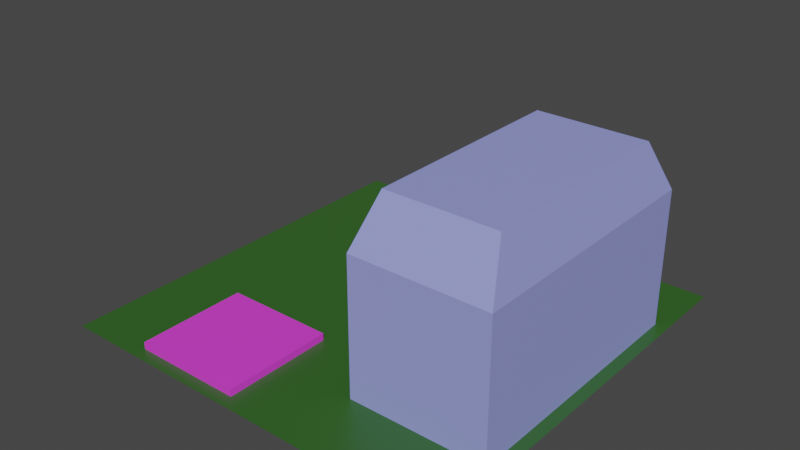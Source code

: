 # Source: building.blend  (saved by Blender 2.93.21; exported with 4.5.12 LTS)
import bpy
from mathutils import Matrix  # noqa: F401  (used for matrix-valued properties, if any)

bpy.ops.wm.read_factory_settings(use_empty=True)
scene = bpy.context.scene
scene.name = 'Scene'

# ---- materials (node trees are filled in below, after node groups)
mat_materialfloor = bpy.data.materials.new('MaterialFloor')
mat_materialfloor.use_transparent_shadow = False
mat_materialfloor.diffuse_color = (0.03371, 0.1226, 0.0197, 1.0)
mat_materialbuilding = bpy.data.materials.new('MaterialBuilding')
mat_materialbuilding.use_transparent_shadow = False
mat_materialbuilding.diffuse_color = (0.3105, 0.3409, 0.8, 1.0)
mat_materialcollision = bpy.data.materials.new('MaterialCollision')
mat_materialcollision.use_transparent_shadow = False
mat_materialcollision.diffuse_color = (0.8, 0.05477, 0.7547, 0.6281)
mat_materialcollision_001 = bpy.data.materials.new('MaterialCollision.001')
mat_materialcollision_001.use_transparent_shadow = False
mat_materialcollision_001.diffuse_color = (0.8, 0.05477, 0.7547, 0.6281)

# ---- material node trees
mat_materialfloor.use_nodes = True; mat_materialfloor.node_tree.nodes.clear()
_N = mat_materialfloor.node_tree.nodes; _L = mat_materialfloor.node_tree.links
n0 = _N.new('ShaderNodeBsdfPrincipled'); n0.name = 'Principled BSDF'; n0.location = (10, 300)
n0.distribution = 'GGX'
n0.subsurface_method = 'BURLEY'
n0.inputs[0].default_value = (0.03371, 0.1226, 0.0197, 1.0)
n0.inputs[2].default_value = 0.4
n0.inputs[3].default_value = 1.45
n0.inputs[27].default_value = (0.0, 0.0, 0.0, 1.0)
n0.inputs[28].default_value = 1.0
n1 = _N.new('ShaderNodeOutputMaterial'); n1.name = 'Material Output'; n1.location = (320, 270)
_L.new(n0.outputs[0], n1.inputs[0])
n1.is_active_output = True
mat_materialbuilding.use_nodes = True; mat_materialbuilding.node_tree.nodes.clear()
_N = mat_materialbuilding.node_tree.nodes; _L = mat_materialbuilding.node_tree.links
n0 = _N.new('ShaderNodeBsdfPrincipled'); n0.name = 'Principled BSDF'; n0.location = (10, 300)
n0.distribution = 'GGX'
n0.subsurface_method = 'BURLEY'
n0.inputs[0].default_value = (0.3105, 0.3409, 0.8, 1.0)
n0.inputs[3].default_value = 1.45
n0.inputs[27].default_value = (0.0, 0.0, 0.0, 1.0)
n0.inputs[28].default_value = 1.0
n1 = _N.new('ShaderNodeOutputMaterial'); n1.name = 'Material Output'; n1.location = (320, 270)
_L.new(n0.outputs[0], n1.inputs[0])
n1.is_active_output = True
mat_materialcollision.use_nodes = True; mat_materialcollision.node_tree.nodes.clear()
_N = mat_materialcollision.node_tree.nodes; _L = mat_materialcollision.node_tree.links
n0 = _N.new('ShaderNodeBsdfPrincipled'); n0.name = 'Principled BSDF'; n0.location = (10, 300)
n0.distribution = 'GGX'
n0.subsurface_method = 'BURLEY'
n0.inputs[0].default_value = (0.8, 0.05477, 0.7547, 1.0)
n0.inputs[3].default_value = 1.45
n0.inputs[27].default_value = (0.0, 0.0, 0.0, 1.0)
n0.inputs[28].default_value = 1.0
n1 = _N.new('ShaderNodeOutputMaterial'); n1.name = 'Material Output'; n1.location = (320, 270)
_L.new(n0.outputs[0], n1.inputs[0])
n1.is_active_output = True
mat_materialcollision_001.use_nodes = True; mat_materialcollision_001.node_tree.nodes.clear()
_N = mat_materialcollision_001.node_tree.nodes; _L = mat_materialcollision_001.node_tree.links
n0 = _N.new('ShaderNodeBsdfPrincipled'); n0.name = 'Principled BSDF'; n0.location = (10, 300)
n0.distribution = 'GGX'
n0.subsurface_method = 'BURLEY'
n0.inputs[0].default_value = (0.8, 0.05477, 0.7547, 1.0)
n0.inputs[3].default_value = 1.45
n0.inputs[27].default_value = (0.0, 0.0, 0.0, 1.0)
n0.inputs[28].default_value = 1.0
n1 = _N.new('ShaderNodeOutputMaterial'); n1.name = 'Material Output'; n1.location = (320, 270)
_L.new(n0.outputs[0], n1.inputs[0])
n1.is_active_output = True

# ---- world
world_world = bpy.data.worlds.new('World'); scene.world = world_world
world_world.use_nodes = True; world_world.node_tree.nodes.clear()
_N = world_world.node_tree.nodes; _L = world_world.node_tree.links
n0 = _N.new('ShaderNodeOutputWorld'); n0.name = 'World Output'; n0.location = (300, 300)
n1 = _N.new('ShaderNodeBackground'); n1.name = 'Background'; n1.location = (10, 300)
n1.inputs[0].default_value = (0.05088, 0.05088, 0.05088, 1.0)
_L.new(n1.outputs[0], n0.inputs[0])
n0.is_active_output = True
world_world.color = (0.05088, 0.05088, 0.05088)
world_world.use_sun_shadow = False
world_world.sun_shadow_jitter_overblur = 0.0

# ---- meshes
me_cube_001 = bpy.data.meshes.new('Cube.001')
me_cube_001.from_pydata([(3.001, 2.99, -0.01008), (3.001, -2.99, -0.01008), (-3.001, 2.99, -0.01008), (-3.001, -2.99, -0.01008)], [], [(1, 0, 2), (1, 2, 3)])
_uv = me_cube_001.uv_layers.new(name='UVMap')
_uv.uv.foreach_set('vector', [0.0, 0.0, 0.0, 0.0, 0.0, 0.0, 0.0, 0.0, 0.0, 0.0, 0.0, 0.0])
me_cube_001.materials.append(mat_materialfloor)
me_cube_001.use_remesh_fix_poles = True
me_cube_001.use_remesh_preserve_attributes = False
me_cube_001.update()
me_cube_001.normals_split_custom_set([tuple(v) for v in zip(*[iter([0.0, 0.0, 1.0, 0.0, 0.0, 1.0, 0.0, 0.0, 1.0, 0.0, 0.0, 1.0, 0.0, 0.0, 1.0, 0.0, 0.0, 1.0])] * 3)])
me_cube_003 = bpy.data.meshes.new('Cube.003')
me_cube_003.from_pydata([(-1.0, -1.0, -1.0), (-1.0, -1.0, -1.0), (-1.0, -1.0, -1.0), (-1.0, -1.0, 1.0), (-1.0, -1.0, 1.0), (-1.0, -1.0, 1.0), (-1.0, -1.0, 1.0), (-1.0, 1.0, -1.0), (-1.0, 1.0, -1.0), (-1.0, 1.0, -1.0), (-1.0, 1.0, 1.0), (-1.0, 1.0, 1.0), (-1.0, 1.0, 1.0), (-1.0, 1.0, 1.0), (1.0, -1.0, -1.0), (1.0, -1.0, -1.0), (1.0, -1.0, -1.0), (1.0, -1.0, 1.0), (1.0, -1.0, 1.0), (1.0, -1.0, 1.0), (1.0, -1.0, 1.0), (1.0, 1.0, -1.0), (1.0, 1.0, -1.0), (1.0, 1.0, -1.0), (1.0, 1.0, 1.0), (1.0, 1.0, 1.0), (1.0, 1.0, 1.0), (1.0, 1.0, 1.0), (-0.8016, -0.8016, 1.723), (-0.8016, -0.8016, 1.723), (-0.8016, -0.8016, 1.723), (-0.8016, 0.8016, 1.723), (-0.8016, 0.8016, 1.723), (-0.8016, 0.8016, 1.723), (0.8016, 0.8016, 1.723), (0.8016, 0.8016, 1.723), (0.8016, 0.8016, 1.723), (0.8016, -0.8016, 1.723), (0.8016, -0.8016, 1.723), (0.8016, -0.8016, 1.723)], [], [(0, 3, 10), (0, 10, 7), (9, 12, 24), (9, 24, 22), (23, 27, 20), (23, 20, 16), (15, 17, 5), (15, 5, 2), (8, 21, 14), (8, 14, 1), (25, 13, 32), (25, 32, 34), (35, 33, 30), (35, 30, 38), (19, 26, 36), (19, 36, 39), (11, 4, 28), (11, 28, 31), (6, 18, 37), (6, 37, 29)])
_uv = me_cube_003.uv_layers.new(name='UVMap')
_uv.uv.foreach_set('vector', [0.375, 0.0, 0.625, 0.0, 0.625, 0.25, 0.375, 0.0, 0.625, 0.25, 0.375, 0.25, 0.375, 0.25, 0.625, 0.25, 0.625, 0.5, 0.375, 0.25, 0.625, 0.5, 0.375, 0.5, 0.375, 0.5, 0.625, 0.5, 0.625, 0.75, 0.375, 0.5, 0.625, 0.75, 0.375, 0.75, 0.375, 0.75, 0.625, 0.75, 0.625, 1.0, 0.375, 0.75, 0.625, 1.0, 0.375, 1.0, 0.125, 0.5, 0.375, 0.5, 0.375, 0.75, 0.125, 0.5, 0.375, 0.75, 0.125, 0.75, 0.625, 0.5, 0.625, 0.25, 0.625, 0.25, 0.625, 0.5, 0.625, 0.25, 0.625, 0.5, 0.625, 0.5, 0.875, 0.5, 0.875, 0.75, 0.625, 0.5, 0.875, 0.75, 0.625, 0.75, 0.625, 0.75, 0.625, 0.5, 0.625, 0.5, 0.625, 0.75, 0.625, 0.5, 0.625, 0.75, 0.625, 0.25, 0.625, 0.0, 0.625, 0.0, 0.625, 0.25, 0.625, 0.0, 0.625, 0.25, 0.625, 1.0, 0.625, 0.75, 0.625, 0.75, 0.625, 1.0, 0.625, 0.75, 0.625, 1.0])
me_cube_003.materials.append(mat_materialbuilding)
me_cube_003.use_remesh_fix_poles = True
me_cube_003.use_remesh_preserve_attributes = False
me_cube_003.update()
me_cube_003.normals_split_custom_set([tuple(v) for v in zip(*[iter([-1.0, 0.0, 0.0, -1.0, 0.0, 0.0, -1.0, 0.0, 0.0, -1.0, 0.0, 0.0, -1.0, 0.0, 0.0, -1.0, 0.0, 0.0, 0.0, 1.0, 0.0, 0.0, 1.0, 0.0, 0.0, 1.0, 0.0, 0.0, 1.0, 0.0, 0.0, 1.0, 0.0, 0.0, 1.0, 0.0, 1.0, 0.0, 0.0, 1.0, 0.0, 0.0, 1.0, 0.0, 0.0, 1.0, 0.0, 0.0, 1.0, 0.0, 0.0, 1.0, 0.0, 0.0, 0.0, -1.0, 0.0, 0.0, -1.0, 0.0, 0.0, -1.0, 0.0, 0.0, -1.0, 0.0, 0.0, -1.0, 0.0, 0.0, -1.0, 0.0, 0.0, 0.0, -1.0, 0.0, 0.0, -1.0, 0.0, 0.0, -1.0, 0.0, 0.0, -1.0, 0.0, 0.0, -1.0, 0.0, 0.0, -1.0, 0.0, 0.9644, 0.2645, 0.0, 0.9644, 0.2645, 0.0, 0.9644, 0.2645, 0.0, 0.9644, 0.2645, 0.0, 0.9644, 0.2645, 0.0, 0.9644, 0.2645, 0.0, 0.0, 1.0, 0.0, 0.0, 1.0, 0.0, 0.0, 1.0, 0.0, 0.0, 1.0, 0.0, 0.0, 1.0, 0.0, 0.0, 1.0, 0.9644, 0.0, 0.2645, 0.9644, 0.0, 0.2645, 0.9644, 0.0, 0.2645, 0.9644, 0.0, 0.2645, 0.9644, 0.0, 0.2645, 0.9644, 0.0, 0.2645, -0.9644, 0.0, 0.2645, -0.9644, 0.0, 0.2645, -0.9644, 0.0, 0.2645, -0.9644, 0.0, 0.2645, -0.9644, 0.0, 0.2645, -0.9644, 0.0, 0.2645, 0.0, -0.9644, 0.2645, 0.0, -0.9644, 0.2645, 0.0, -0.9644, 0.2645, 0.0, -0.9644, 0.2645, 0.0, -0.9644, 0.2645, 0.0, -0.9644, 0.2645])] * 3)])
me_cube_002 = bpy.data.meshes.new('Cube.002')
me_cube_002.from_pydata([(-1.0, -1.0, -1.0), (-1.0, -1.0, -1.0), (-1.0, -1.0, -1.0), (-1.0, -1.0, 1.0), (-1.0, -1.0, 1.0), (-1.0, -1.0, 1.0), (-1.0, 1.0, -1.0), (-1.0, 1.0, -1.0), (-1.0, 1.0, -1.0), (-1.0, 1.0, 1.0), (-1.0, 1.0, 1.0), (-1.0, 1.0, 1.0), (1.0, -1.0, -1.0), (1.0, -1.0, -1.0), (1.0, -1.0, -1.0), (1.0, -1.0, 1.0), (1.0, -1.0, 1.0), (1.0, -1.0, 1.0), (1.0, 1.0, -1.0), (1.0, 1.0, -1.0), (1.0, 1.0, -1.0), (1.0, 1.0, 1.0), (1.0, 1.0, 1.0), (1.0, 1.0, 1.0)], [], [(0, 3, 9), (0, 9, 6), (8, 10, 21), (8, 21, 19), (20, 23, 17), (20, 17, 14), (13, 15, 4), (13, 4, 2), (7, 18, 12), (7, 12, 1), (22, 11, 5), (22, 5, 16)])
_uv = me_cube_002.uv_layers.new(name='UVMap')
_uv.uv.foreach_set('vector', [0.375, 0.0, 0.625, 0.0, 0.625, 0.25, 0.375, 0.0, 0.625, 0.25, 0.375, 0.25, 0.375, 0.25, 0.625, 0.25, 0.625, 0.5, 0.375, 0.25, 0.625, 0.5, 0.375, 0.5, 0.375, 0.5, 0.625, 0.5, 0.625, 0.75, 0.375, 0.5, 0.625, 0.75, 0.375, 0.75, 0.375, 0.75, 0.625, 0.75, 0.625, 1.0, 0.375, 0.75, 0.625, 1.0, 0.375, 1.0, 0.125, 0.5, 0.375, 0.5, 0.375, 0.75, 0.125, 0.5, 0.375, 0.75, 0.125, 0.75, 0.625, 0.5, 0.875, 0.5, 0.875, 0.75, 0.625, 0.5, 0.875, 0.75, 0.625, 0.75])
me_cube_002.materials.append(mat_materialcollision)
me_cube_002.use_remesh_fix_poles = True
me_cube_002.use_remesh_preserve_attributes = False
me_cube_002.update()
me_cube_002.normals_split_custom_set([tuple(v) for v in zip(*[iter([-1.0, 0.0, 0.0, -1.0, 0.0, 0.0, -1.0, 0.0, 0.0, -1.0, 0.0, 0.0, -1.0, 0.0, 0.0, -1.0, 0.0, 0.0, 0.0, 1.0, 0.0, 0.0, 1.0, 0.0, 0.0, 1.0, 0.0, 0.0, 1.0, 0.0, 0.0, 1.0, 0.0, 0.0, 1.0, 0.0, 1.0, 0.0, 0.0, 1.0, 0.0, 0.0, 1.0, 0.0, 0.0, 1.0, 0.0, 0.0, 1.0, 0.0, 0.0, 1.0, 0.0, 0.0, 0.0, -1.0, 0.0, 0.0, -1.0, 0.0, 0.0, -1.0, 0.0, 0.0, -1.0, 0.0, 0.0, -1.0, 0.0, 0.0, -1.0, 0.0, 0.0, 0.0, -1.0, 0.0, 0.0, -1.0, 0.0, 0.0, -1.0, 0.0, 0.0, -1.0, 0.0, 0.0, -1.0, 0.0, 0.0, -1.0, 0.0, 0.0, 1.0, 0.0, 0.0, 1.0, 0.0, 0.0, 1.0, 0.0, 0.0, 1.0, 0.0, 0.0, 1.0, 0.0, 0.0, 1.0])] * 3)])
me_cube_004 = bpy.data.meshes.new('Cube.004')
me_cube_004.from_pydata([(-1.0, -1.0, -1.0), (-1.0, -1.0, -1.0), (-1.0, -1.0, -1.0), (-1.0, -1.0, 1.0), (-1.0, -1.0, 1.0), (-1.0, -1.0, 1.0), (-1.0, 1.0, -1.0), (-1.0, 1.0, -1.0), (-1.0, 1.0, -1.0), (-1.0, 1.0, 1.0), (-1.0, 1.0, 1.0), (-1.0, 1.0, 1.0), (1.0, -1.0, -1.0), (1.0, -1.0, -1.0), (1.0, -1.0, -1.0), (1.0, -1.0, 1.0), (1.0, -1.0, 1.0), (1.0, -1.0, 1.0), (1.0, 1.0, -1.0), (1.0, 1.0, -1.0), (1.0, 1.0, -1.0), (1.0, 1.0, 1.0), (1.0, 1.0, 1.0), (1.0, 1.0, 1.0)], [], [(0, 3, 9), (0, 9, 6), (8, 10, 21), (8, 21, 19), (20, 23, 17), (20, 17, 14), (13, 15, 4), (13, 4, 2), (7, 18, 12), (7, 12, 1), (22, 11, 5), (22, 5, 16)])
_uv = me_cube_004.uv_layers.new(name='UVMap')
_uv.uv.foreach_set('vector', [0.375, 0.0, 0.625, 0.0, 0.625, 0.25, 0.375, 0.0, 0.625, 0.25, 0.375, 0.25, 0.375, 0.25, 0.625, 0.25, 0.625, 0.5, 0.375, 0.25, 0.625, 0.5, 0.375, 0.5, 0.375, 0.5, 0.625, 0.5, 0.625, 0.75, 0.375, 0.5, 0.625, 0.75, 0.375, 0.75, 0.375, 0.75, 0.625, 0.75, 0.625, 1.0, 0.375, 0.75, 0.625, 1.0, 0.375, 1.0, 0.125, 0.5, 0.375, 0.5, 0.375, 0.75, 0.125, 0.5, 0.375, 0.75, 0.125, 0.75, 0.625, 0.5, 0.875, 0.5, 0.875, 0.75, 0.625, 0.5, 0.875, 0.75, 0.625, 0.75])
me_cube_004.materials.append(mat_materialcollision_001)
me_cube_004.use_remesh_fix_poles = True
me_cube_004.use_remesh_preserve_attributes = False
me_cube_004.update()
me_cube_004.normals_split_custom_set([tuple(v) for v in zip(*[iter([-1.0, 0.0, 0.0, -1.0, 0.0, 0.0, -1.0, 0.0, 0.0, -1.0, 0.0, 0.0, -1.0, 0.0, 0.0, -1.0, 0.0, 0.0, 0.0, 1.0, 0.0, 0.0, 1.0, 0.0, 0.0, 1.0, 0.0, 0.0, 1.0, 0.0, 0.0, 1.0, 0.0, 0.0, 1.0, 0.0, 1.0, 0.0, 0.0, 1.0, 0.0, 0.0, 1.0, 0.0, 0.0, 1.0, 0.0, 0.0, 1.0, 0.0, 0.0, 1.0, 0.0, 0.0, 0.0, -1.0, 0.0, 0.0, -1.0, 0.0, 0.0, -1.0, 0.0, 0.0, -1.0, 0.0, 0.0, -1.0, 0.0, 0.0, -1.0, 0.0, 0.0, 0.0, -1.0, 0.0, 0.0, -1.0, 0.0, 0.0, -1.0, 0.0, 0.0, -1.0, 0.0, 0.0, -1.0, 0.0, 0.0, -1.0, 0.0, 0.0, 1.0, 0.0, 0.0, 1.0, 0.0, 0.0, 1.0, 0.0, 0.0, 1.0, 0.0, 0.0, 1.0, 0.0, 0.0, 1.0])] * 3)])

# ---- objects
ob_floor = bpy.data.objects.new('Floor', me_cube_001)
ob_house = bpy.data.objects.new('House', me_cube_003)
ob_collision0 = bpy.data.objects.new('Collision0', me_cube_002)
ob_collision1 = bpy.data.objects.new('Collision1', me_cube_004)

# ---- transforms, parenting, visibility, modifiers, constraints
ob_floor.location = (0.0, 0.0, 0.0)
ob_floor.rotation_mode = 'QUATERNION'
ob_floor.rotation_quaternion = (1.0, 0.0, 0.0, 0.0)
ob_house.location = (1.823, 0.0, 0.9724)
ob_house.rotation_mode = 'QUATERNION'
ob_house.rotation_quaternion = (1.0, 0.0, 0.0, 0.0)
ob_house.scale = (1.0, 1.919, 1.0)
ob_collision0.location = (-1.113, -1.996, 0.002114)
ob_collision0.rotation_mode = 'QUATERNION'
ob_collision0.rotation_quaternion = (1.0, 0.0, 0.0, 0.0)
ob_collision0.scale = (0.8078, 0.8078, 0.09111)
ob_collision1.location = (-0.1756, 1.281, 0.0)
ob_collision1.rotation_mode = 'QUATERNION'
ob_collision1.rotation_quaternion = (1.0, 0.0, 0.0, 0.0)
ob_collision1.scale = (1.318, 0.342, 0.06031)

# ---- collection membership
scene.collection.objects.link(ob_floor)
scene.collection.objects.link(ob_house)
scene.collection.objects.link(ob_collision0)
scene.collection.objects.link(ob_collision1)

# ---- scene / render settings (as saved in the file)
scene.frame_start = 1; scene.frame_end = 250; scene.frame_set(1)
scene.render.engine = 'BLENDER_EEVEE_NEXT'
scene.cycles.use_denoising = False
scene.cycles.samples = 128
scene.cycles.sampling_pattern = 'TABULATED_SOBOL'
scene.cycles.use_adaptive_sampling = False
scene.cycles.use_light_tree = False
scene.view_settings.view_transform = 'Filmic'
bpy.context.view_layer.update()

# ---- added for rendering (the .blend has no active camera and no usable light): camera, sun
cam_auto = bpy.data.cameras.new('AutoCamera')
cam_auto.lens = 50.0
cam_auto.sensor_width = 36.0
cam_auto.clip_end = 1000.0
ob_auto_camera = bpy.data.objects.new('AutoCamera', cam_auto)
scene.collection.objects.link(ob_auto_camera)
ob_auto_camera.location = (8.25159, -9.90191, 7.90461)
ob_auto_camera.rotation_euler = (1.09748, -7.21219e-08, 0.694738)
scene.camera = ob_auto_camera
light_auto_sun = bpy.data.lights.new('AutoSun', 'SUN')
light_auto_sun.energy = 3.0
light_auto_sun.angle = 0.0523599
ob_auto_sun = bpy.data.objects.new('AutoSun', light_auto_sun)
scene.collection.objects.link(ob_auto_sun)
ob_auto_sun.rotation_euler = (0.872665, 0.174533, 0.523599)
bpy.context.view_layer.update()
